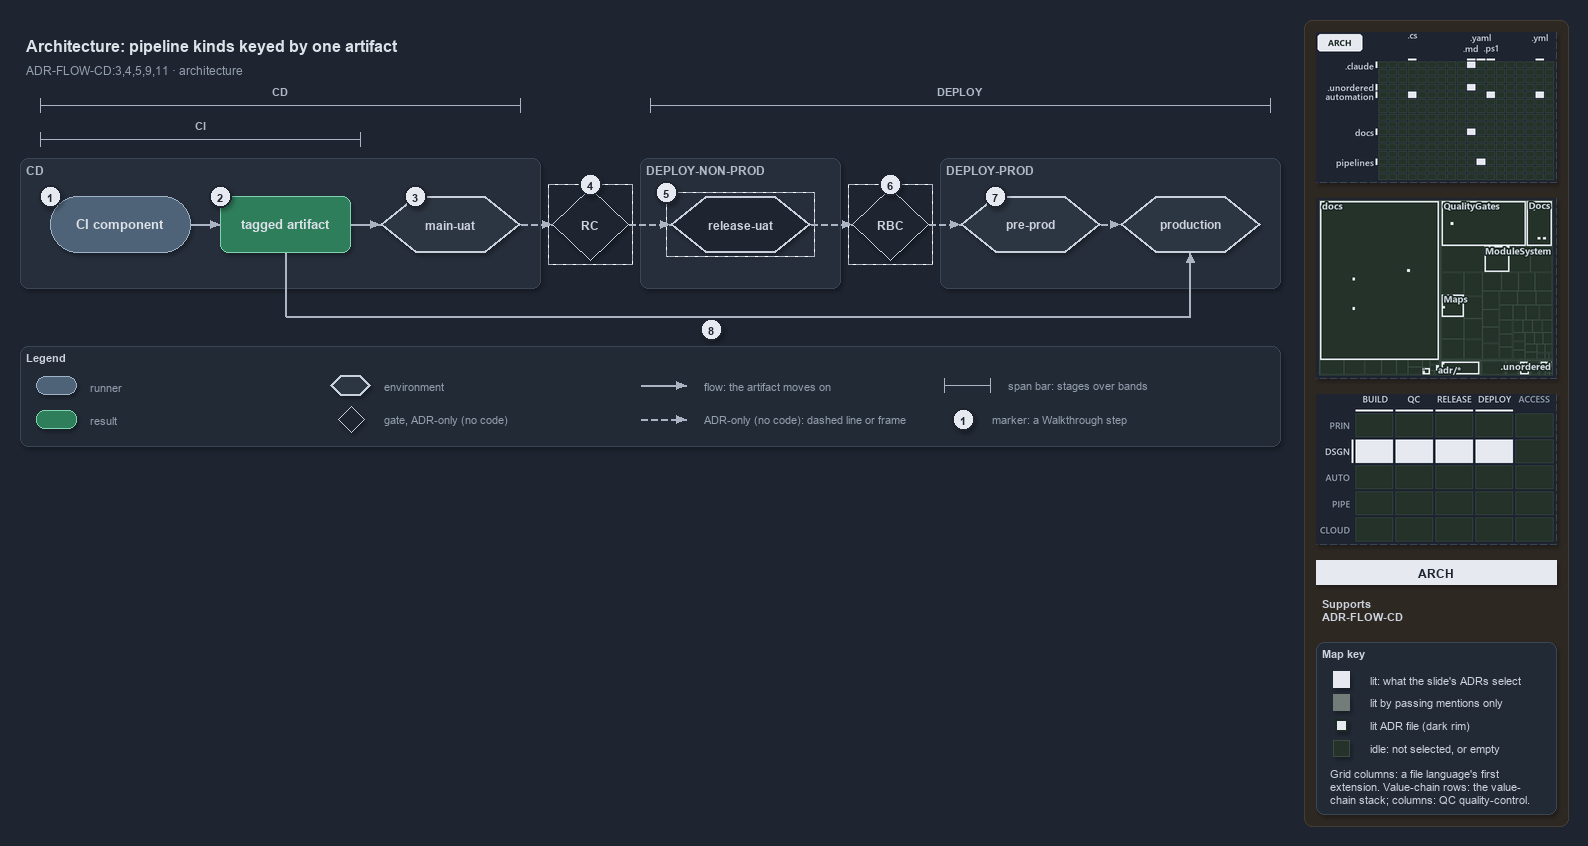

The diagram above was exported from draw.io. Its source (the exported page's mxGraphModel, read from the mxfile embedded in the PNG):
<mxGraphModel dx="1024" dy="768" grid="0" gridSize="10" guides="1" tooltips="1" connect="1" arrows="1" fold="1" page="1" pageScale="1" pageWidth="1572" pageHeight="600" background="#1E2430" math="0" shadow="1">
  <root>
    <mxCell id="0" />
    <mxCell id="1" parent="0" />
    <mxCell id="sidebar-bg" value="" style="rounded=1;arcSize=2;html=1;fillColor=#2E2823;strokeColor=#453C33;shadow=0;" vertex="1" parent="1">
      <mxGeometry x="1304" y="4" width="264" height="806" as="geometry" />
    </mxCell>
    <mxCell id="title" value="Architecture: pipeline kinds keyed by one artifact" style="text;html=1;align=left;verticalAlign=middle;fontSize=16;fontStyle=1;fontColor=#DDE2E9;" vertex="1" parent="1">
      <mxGeometry x="20" y="14" width="1260" height="30" as="geometry" />
    </mxCell>
    <mxCell id="subtitle" value="ADR-FLOW-CD:3,4,5,9,11 &amp;#183; architecture" style="text;html=1;align=left;verticalAlign=middle;fontSize=12;fontColor=#949FAE;" vertex="1" parent="1">
      <mxGeometry x="20" y="44" width="1240" height="20" as="geometry" />
    </mxCell>
    <mxCell id="span-cd-label" value="CD" style="text;html=1;align=center;verticalAlign=middle;fontSize=11;fontStyle=1;fontColor=#B0BAC7;labelBackgroundColor=#262E3B;" vertex="1" parent="1">
      <mxGeometry x="240" y="66" width="80" height="16" as="geometry" />
    </mxCell>
    <mxCell id="span-cd" value="" style="shape=crossbar;whiteSpace=wrap;html=1;rounded=1;fillColor=none;strokeColor=#AAB4C3;strokeWidth=1.5;" vertex="1" parent="1">
      <mxGeometry x="40" y="82" width="480" height="14" as="geometry" />
    </mxCell>
    <mxCell id="span-deploy-label" value="DEPLOY" style="text;html=1;align=center;verticalAlign=middle;fontSize=11;fontStyle=1;fontColor=#B0BAC7;labelBackgroundColor=#262E3B;" vertex="1" parent="1">
      <mxGeometry x="920" y="66" width="80" height="16" as="geometry" />
    </mxCell>
    <mxCell id="span-deploy" value="" style="shape=crossbar;whiteSpace=wrap;html=1;rounded=1;fillColor=none;strokeColor=#AAB4C3;strokeWidth=1.5;" vertex="1" parent="1">
      <mxGeometry x="650" y="82" width="620" height="14" as="geometry" />
    </mxCell>
    <mxCell id="span-ci-label" value="CI" style="text;html=1;align=center;verticalAlign=middle;fontSize=11;fontStyle=1;fontColor=#B0BAC7;labelBackgroundColor=#262E3B;" vertex="1" parent="1">
      <mxGeometry x="160" y="100" width="80" height="16" as="geometry" />
    </mxCell>
    <mxCell id="span-ci" value="" style="shape=crossbar;whiteSpace=wrap;html=1;rounded=1;fillColor=none;strokeColor=#AAB4C3;strokeWidth=1.5;" vertex="1" parent="1">
      <mxGeometry x="40" y="116" width="320" height="14" as="geometry" />
    </mxCell>
    <mxCell id="band-cd" value="CD" style="rounded=1;html=1;arcSize=3;fillColor=#262E3B;strokeColor=#3A4555;verticalAlign=top;align=left;spacingLeft=8;fontStyle=1;fontSize=12;fontColor=#B0BAC7;" vertex="1" parent="1">
      <mxGeometry x="20" y="142" width="520" height="130" as="geometry" />
    </mxCell>
    <mxCell id="band-deploy-nonprod" value="DEPLOY-NON-PROD" style="rounded=1;html=1;arcSize=3;fillColor=#262E3B;strokeColor=#3A4555;verticalAlign=top;align=left;spacingLeft=8;fontStyle=1;fontSize=12;fontColor=#B0BAC7;" vertex="1" parent="1">
      <mxGeometry x="640" y="142" width="200" height="130" as="geometry" />
    </mxCell>
    <mxCell id="band-deploy-prod" value="DEPLOY-PROD" style="rounded=1;html=1;arcSize=3;fillColor=#262E3B;strokeColor=#3A4555;verticalAlign=top;align=left;spacingLeft=8;fontStyle=1;fontSize=12;fontColor=#B0BAC7;" vertex="1" parent="1">
      <mxGeometry x="940" y="142" width="340" height="130" as="geometry" />
    </mxCell>
    <mxCell id="ci-component" value="&lt;b&gt;CI component&lt;/b&gt;" style="rounded=1;arcSize=50;whiteSpace=wrap;html=1;fillColor=#4E6378;strokeColor=#9FB3C8;fontSize=13;fontColor=#DDE2E9;" vertex="1" parent="1">
      <mxGeometry x="50" y="180" width="140" height="56" as="geometry" />
    </mxCell>
    <mxCell id="tagged-artifact" value="&lt;b&gt;tagged artifact&lt;/b&gt;" style="rounded=1;whiteSpace=wrap;html=1;arcSize=20;fillColor=#2E7D5B;strokeColor=#7FD3AE;fontColor=#DDE2E9;fontSize=13;" vertex="1" parent="1">
      <mxGeometry x="220" y="180" width="130" height="56" as="geometry" />
    </mxCell>
    <mxCell id="main-uat" value="&lt;b&gt;main-uat&lt;/b&gt;" style="shape=hexagon;perimeter=hexagonPerimeter2;whiteSpace=wrap;html=1;fillColor=#2C3542;strokeColor=#C7D0DB;strokeWidth=2;fontColor=#CDD3DC;fontSize=12;" vertex="1" parent="1">
      <mxGeometry x="380" y="180" width="140" height="56" as="geometry" />
    </mxCell>
    <mxCell id="gate-rc" value="&lt;b&gt;RC&lt;/b&gt;" style="rhombus;whiteSpace=wrap;html=1;fillColor=#1E2430;strokeColor=#C7D0DB;strokeWidth=1;dashed=1;fontSize=12;fontColor=#CDD3DC;" vertex="1" parent="1">
      <mxGeometry x="552" y="172" width="76" height="72" as="geometry" />
    </mxCell>
    <mxCell id="gate-rc-frame" value="" style="rounded=0;html=1;fillColor=none;strokeColor=#AAB4C3;dashed=1;" vertex="1" parent="1">
      <mxGeometry x="548" y="168" width="84" height="80" as="geometry" />
    </mxCell>
    <mxCell id="release-uat" value="&lt;b&gt;release-uat&lt;/b&gt;" style="shape=hexagon;perimeter=hexagonPerimeter2;whiteSpace=wrap;html=1;fillColor=#1E2430;strokeColor=#C7D0DB;strokeWidth=2;dashed=1;fontColor=#CDD3DC;fontSize=12;" vertex="1" parent="1">
      <mxGeometry x="670" y="180" width="140" height="56" as="geometry" />
    </mxCell>
    <mxCell id="release-uat-frame" value="" style="rounded=0;html=1;fillColor=none;strokeColor=#AAB4C3;dashed=1;" vertex="1" parent="1">
      <mxGeometry x="666" y="176" width="148" height="64" as="geometry" />
    </mxCell>
    <mxCell id="gate-rbc" value="&lt;b&gt;RBC&lt;/b&gt;" style="rhombus;whiteSpace=wrap;html=1;fillColor=#1E2430;strokeColor=#C7D0DB;strokeWidth=1;dashed=1;fontSize=12;fontColor=#CDD3DC;" vertex="1" parent="1">
      <mxGeometry x="852" y="172" width="76" height="72" as="geometry" />
    </mxCell>
    <mxCell id="gate-rbc-frame" value="" style="rounded=0;html=1;fillColor=none;strokeColor=#AAB4C3;dashed=1;" vertex="1" parent="1">
      <mxGeometry x="848" y="168" width="84" height="80" as="geometry" />
    </mxCell>
    <mxCell id="pre-prod" value="&lt;b&gt;pre-prod&lt;/b&gt;" style="shape=hexagon;perimeter=hexagonPerimeter2;whiteSpace=wrap;html=1;fillColor=#2C3542;strokeColor=#C7D0DB;strokeWidth=2;fontColor=#CDD3DC;fontSize=12;" vertex="1" parent="1">
      <mxGeometry x="960" y="180" width="140" height="56" as="geometry" />
    </mxCell>
    <mxCell id="production" value="&lt;b&gt;production&lt;/b&gt;" style="shape=hexagon;perimeter=hexagonPerimeter2;whiteSpace=wrap;html=1;fillColor=#2C3542;strokeColor=#C7D0DB;strokeWidth=2;fontColor=#CDD3DC;fontSize=12;" vertex="1" parent="1">
      <mxGeometry x="1120" y="180" width="140" height="56" as="geometry" />
    </mxCell>
    <mxCell id="p-edge-ci-artifact-a" value="" style="text;html=1;strokeColor=none;fillColor=none;" vertex="1" parent="1">
      <mxGeometry x="190" y="208" width="1" height="1" as="geometry" />
    </mxCell>
    <mxCell id="p-edge-ci-artifact-b" value="" style="text;html=1;strokeColor=none;fillColor=none;" vertex="1" parent="1">
      <mxGeometry x="220" y="208" width="1" height="1" as="geometry" />
    </mxCell>
    <mxCell id="edge-ci-artifact" value="" style="edgeStyle=orthogonalEdgeStyle;rounded=1;html=1;fontSize=10;endArrow=block;strokeColor=#AAB4C3;fontColor=#CDD3DC;shadow=0;" edge="1" parent="1" source="p-edge-ci-artifact-a" target="p-edge-ci-artifact-b">
      <mxGeometry relative="1" as="geometry" />
    </mxCell>
    <mxCell id="p-edge-artifact-mainuat-a" value="" style="text;html=1;strokeColor=none;fillColor=none;" vertex="1" parent="1">
      <mxGeometry x="350" y="208" width="1" height="1" as="geometry" />
    </mxCell>
    <mxCell id="p-edge-artifact-mainuat-b" value="" style="text;html=1;strokeColor=none;fillColor=none;" vertex="1" parent="1">
      <mxGeometry x="380" y="208" width="1" height="1" as="geometry" />
    </mxCell>
    <mxCell id="edge-artifact-mainuat" value="" style="edgeStyle=orthogonalEdgeStyle;rounded=1;html=1;fontSize=10;endArrow=block;strokeColor=#AAB4C3;fontColor=#CDD3DC;shadow=0;" edge="1" parent="1" source="p-edge-artifact-mainuat-a" target="p-edge-artifact-mainuat-b">
      <mxGeometry relative="1" as="geometry" />
    </mxCell>
    <mxCell id="p-edge-mainuat-rc-a" value="" style="text;html=1;strokeColor=none;fillColor=none;" vertex="1" parent="1">
      <mxGeometry x="520" y="208" width="1" height="1" as="geometry" />
    </mxCell>
    <mxCell id="p-edge-mainuat-rc-b" value="" style="text;html=1;strokeColor=none;fillColor=none;" vertex="1" parent="1">
      <mxGeometry x="552" y="208" width="1" height="1" as="geometry" />
    </mxCell>
    <mxCell id="edge-mainuat-rc" value="" style="edgeStyle=orthogonalEdgeStyle;rounded=1;html=1;fontSize=10;endArrow=block;strokeColor=#AAB4C3;dashed=1;fontColor=#CDD3DC;shadow=0;" edge="1" parent="1" source="p-edge-mainuat-rc-a" target="p-edge-mainuat-rc-b">
      <mxGeometry relative="1" as="geometry" />
    </mxCell>
    <mxCell id="p-edge-rc-releaseuat-a" value="" style="text;html=1;strokeColor=none;fillColor=none;" vertex="1" parent="1">
      <mxGeometry x="628" y="208" width="1" height="1" as="geometry" />
    </mxCell>
    <mxCell id="p-edge-rc-releaseuat-b" value="" style="text;html=1;strokeColor=none;fillColor=none;" vertex="1" parent="1">
      <mxGeometry x="670" y="208" width="1" height="1" as="geometry" />
    </mxCell>
    <mxCell id="edge-rc-releaseuat" value="" style="edgeStyle=orthogonalEdgeStyle;rounded=1;html=1;fontSize=10;endArrow=block;strokeColor=#AAB4C3;dashed=1;fontColor=#CDD3DC;shadow=0;" edge="1" parent="1" source="p-edge-rc-releaseuat-a" target="p-edge-rc-releaseuat-b">
      <mxGeometry relative="1" as="geometry" />
    </mxCell>
    <mxCell id="p-edge-releaseuat-rbc-a" value="" style="text;html=1;strokeColor=none;fillColor=none;" vertex="1" parent="1">
      <mxGeometry x="810" y="208" width="1" height="1" as="geometry" />
    </mxCell>
    <mxCell id="p-edge-releaseuat-rbc-b" value="" style="text;html=1;strokeColor=none;fillColor=none;" vertex="1" parent="1">
      <mxGeometry x="852" y="208" width="1" height="1" as="geometry" />
    </mxCell>
    <mxCell id="edge-releaseuat-rbc" value="" style="edgeStyle=orthogonalEdgeStyle;rounded=1;html=1;fontSize=10;endArrow=block;strokeColor=#AAB4C3;dashed=1;fontColor=#CDD3DC;shadow=0;" edge="1" parent="1" source="p-edge-releaseuat-rbc-a" target="p-edge-releaseuat-rbc-b">
      <mxGeometry relative="1" as="geometry" />
    </mxCell>
    <mxCell id="p-edge-rbc-preprod-a" value="" style="text;html=1;strokeColor=none;fillColor=none;" vertex="1" parent="1">
      <mxGeometry x="928" y="208" width="1" height="1" as="geometry" />
    </mxCell>
    <mxCell id="p-edge-rbc-preprod-b" value="" style="text;html=1;strokeColor=none;fillColor=none;" vertex="1" parent="1">
      <mxGeometry x="960" y="208" width="1" height="1" as="geometry" />
    </mxCell>
    <mxCell id="edge-rbc-preprod" value="" style="edgeStyle=orthogonalEdgeStyle;rounded=1;html=1;fontSize=10;endArrow=block;strokeColor=#AAB4C3;dashed=1;fontColor=#CDD3DC;shadow=0;" edge="1" parent="1" source="p-edge-rbc-preprod-a" target="p-edge-rbc-preprod-b">
      <mxGeometry relative="1" as="geometry" />
    </mxCell>
    <mxCell id="p-edge-preprod-production-a" value="" style="text;html=1;strokeColor=none;fillColor=none;" vertex="1" parent="1">
      <mxGeometry x="1100" y="208" width="1" height="1" as="geometry" />
    </mxCell>
    <mxCell id="p-edge-preprod-production-b" value="" style="text;html=1;strokeColor=none;fillColor=none;" vertex="1" parent="1">
      <mxGeometry x="1120" y="208" width="1" height="1" as="geometry" />
    </mxCell>
    <mxCell id="edge-preprod-production" value="" style="edgeStyle=orthogonalEdgeStyle;rounded=1;html=1;fontSize=10;endArrow=block;strokeColor=#AAB4C3;dashed=1;fontColor=#CDD3DC;shadow=0;" edge="1" parent="1" source="p-edge-preprod-production-a" target="p-edge-preprod-production-b">
      <mxGeometry relative="1" as="geometry" />
    </mxCell>
    <mxCell id="p-edge-artifact-production-1-a" value="" style="text;html=1;strokeColor=none;fillColor=none;" vertex="1" parent="1">
      <mxGeometry x="285" y="236" width="1" height="1" as="geometry" />
    </mxCell>
    <mxCell id="p-edge-artifact-production-1-b" value="" style="text;html=1;strokeColor=none;fillColor=none;" vertex="1" parent="1">
      <mxGeometry x="285" y="300" width="1" height="1" as="geometry" />
    </mxCell>
    <mxCell id="edge-artifact-production-1" value="" style="edgeStyle=orthogonalEdgeStyle;rounded=1;html=1;fontSize=10;endArrow=none;strokeColor=#AAB4C3;fontColor=#CDD3DC;shadow=0;" edge="1" parent="1" source="p-edge-artifact-production-1-a" target="p-edge-artifact-production-1-b">
      <mxGeometry relative="1" as="geometry" />
    </mxCell>
    <mxCell id="p-edge-artifact-production-2-a" value="" style="text;html=1;strokeColor=none;fillColor=none;" vertex="1" parent="1">
      <mxGeometry x="285" y="300" width="1" height="1" as="geometry" />
    </mxCell>
    <mxCell id="p-edge-artifact-production-2-b" value="" style="text;html=1;strokeColor=none;fillColor=none;" vertex="1" parent="1">
      <mxGeometry x="1190" y="300" width="1" height="1" as="geometry" />
    </mxCell>
    <mxCell id="edge-artifact-production-2" value="" style="edgeStyle=orthogonalEdgeStyle;rounded=1;html=1;fontSize=10;endArrow=none;strokeColor=#AAB4C3;fontColor=#CDD3DC;shadow=0;" edge="1" parent="1" source="p-edge-artifact-production-2-a" target="p-edge-artifact-production-2-b">
      <mxGeometry relative="1" as="geometry" />
    </mxCell>
    <mxCell id="p-edge-artifact-production-a" value="" style="text;html=1;strokeColor=none;fillColor=none;" vertex="1" parent="1">
      <mxGeometry x="1190" y="300" width="1" height="1" as="geometry" />
    </mxCell>
    <mxCell id="p-edge-artifact-production-b" value="" style="text;html=1;strokeColor=none;fillColor=none;" vertex="1" parent="1">
      <mxGeometry x="1190" y="236" width="1" height="1" as="geometry" />
    </mxCell>
    <mxCell id="edge-artifact-production" value="" style="edgeStyle=orthogonalEdgeStyle;rounded=1;html=1;fontSize=10;endArrow=block;strokeColor=#AAB4C3;fontColor=#CDD3DC;shadow=0;" edge="1" parent="1" source="p-edge-artifact-production-a" target="p-edge-artifact-production-b">
      <mxGeometry relative="1" as="geometry" />
    </mxCell>
    <mxCell id="mark-1" value="1" style="ellipse;html=1;fillColor=#E6EAF0;strokeColor=#1E2430;strokeWidth=2;fontColor=#1E2430;fontStyle=1;fontSize=11;" vertex="1" parent="1">
      <mxGeometry x="39" y="169" width="22" height="22" as="geometry" />
    </mxCell>
    <mxCell id="mark-2" value="2" style="ellipse;html=1;fillColor=#E6EAF0;strokeColor=#1E2430;strokeWidth=2;fontColor=#1E2430;fontStyle=1;fontSize=11;" vertex="1" parent="1">
      <mxGeometry x="209" y="169" width="22" height="22" as="geometry" />
    </mxCell>
    <mxCell id="mark-3" value="3" style="ellipse;html=1;fillColor=#E6EAF0;strokeColor=#1E2430;strokeWidth=2;fontColor=#1E2430;fontStyle=1;fontSize=11;" vertex="1" parent="1">
      <mxGeometry x="404" y="169" width="22" height="22" as="geometry" />
    </mxCell>
    <mxCell id="mark-4" value="4" style="ellipse;html=1;fillColor=#E6EAF0;strokeColor=#1E2430;strokeWidth=2;fontColor=#1E2430;fontStyle=1;fontSize=11;" vertex="1" parent="1">
      <mxGeometry x="579" y="157" width="22" height="22" as="geometry" />
    </mxCell>
    <mxCell id="mark-5" value="5" style="ellipse;html=1;fillColor=#E6EAF0;strokeColor=#1E2430;strokeWidth=2;fontColor=#1E2430;fontStyle=1;fontSize=11;" vertex="1" parent="1">
      <mxGeometry x="655" y="165" width="22" height="22" as="geometry" />
    </mxCell>
    <mxCell id="mark-6" value="6" style="ellipse;html=1;fillColor=#E6EAF0;strokeColor=#1E2430;strokeWidth=2;fontColor=#1E2430;fontStyle=1;fontSize=11;" vertex="1" parent="1">
      <mxGeometry x="879" y="157" width="22" height="22" as="geometry" />
    </mxCell>
    <mxCell id="mark-7" value="7" style="ellipse;html=1;fillColor=#E6EAF0;strokeColor=#1E2430;strokeWidth=2;fontColor=#1E2430;fontStyle=1;fontSize=11;" vertex="1" parent="1">
      <mxGeometry x="984" y="169" width="22" height="22" as="geometry" />
    </mxCell>
    <mxCell id="mark-8" value="8" style="ellipse;html=1;fillColor=#E6EAF0;strokeColor=#1E2430;strokeWidth=2;fontColor=#1E2430;fontStyle=1;fontSize=11;" vertex="1" parent="1">
      <mxGeometry x="700" y="302" width="22" height="22" as="geometry" />
    </mxCell>
    <mxCell id="legend" value="&lt;b&gt;Legend&lt;/b&gt;" style="rounded=1;whiteSpace=wrap;html=1;arcSize=6;fillColor=#222A36;strokeColor=#3A4555;align=left;verticalAlign=top;spacing=8;fontSize=11;fontColor=#CDD3DC;" vertex="1" parent="1">
      <mxGeometry x="20" y="330" width="1260" height="100" as="geometry" />
    </mxCell>
    <mxCell id="legend-0" value="" style="rounded=1;arcSize=50;whiteSpace=wrap;html=1;fillColor=#4E6378;strokeColor=#9FB3C8;fontColor=#DDE2E9;" vertex="1" parent="1">
      <mxGeometry x="36" y="360" width="40" height="18" as="geometry" />
    </mxCell>
    <mxCell id="legend-0-text" value="runner" style="text;html=1;align=left;verticalAlign=middle;fontSize=11;fontColor=#949FAE;" vertex="1" parent="1">
      <mxGeometry x="84" y="359" width="270" height="20" as="geometry" />
    </mxCell>
    <mxCell id="legend-1" value="" style="rounded=1;whiteSpace=wrap;html=1;arcSize=20;fillColor=#2E7D5B;strokeColor=#7FD3AE;" vertex="1" parent="1">
      <mxGeometry x="36" y="394" width="40" height="18" as="geometry" />
    </mxCell>
    <mxCell id="legend-1-text" value="result" style="text;html=1;align=left;verticalAlign=middle;fontSize=11;fontColor=#949FAE;" vertex="1" parent="1">
      <mxGeometry x="84" y="393" width="270" height="20" as="geometry" />
    </mxCell>
    <mxCell id="legend-2" value="" style="shape=hexagon;perimeter=hexagonPerimeter2;whiteSpace=wrap;html=1;fillColor=#2C3542;strokeColor=#C7D0DB;strokeWidth=2;fontColor=#CDD3DC;" vertex="1" parent="1">
      <mxGeometry x="330" y="359" width="40" height="20" as="geometry" />
    </mxCell>
    <mxCell id="legend-2-text" value="environment" style="text;html=1;align=left;verticalAlign=middle;fontSize=11;fontColor=#949FAE;" vertex="1" parent="1">
      <mxGeometry x="378" y="359" width="270" height="20" as="geometry" />
    </mxCell>
    <mxCell id="legend-3" value="" style="rhombus;whiteSpace=wrap;html=1;fillColor=#1E2430;strokeColor=#C7D0DB;strokeWidth=1;dashed=1;fontColor=#CDD3DC;" vertex="1" parent="1">
      <mxGeometry x="338" y="390" width="26" height="26" as="geometry" />
    </mxCell>
    <mxCell id="legend-3-text" value="gate, ADR-only (no code)" style="text;html=1;align=left;verticalAlign=middle;fontSize=11;fontColor=#949FAE;" vertex="1" parent="1">
      <mxGeometry x="378" y="393" width="270" height="20" as="geometry" />
    </mxCell>
    <mxCell id="p-legend-4-a" value="" style="text;html=1;strokeColor=none;fillColor=none;" vertex="1" parent="1">
      <mxGeometry x="640" y="369" width="1" height="1" as="geometry" />
    </mxCell>
    <mxCell id="p-legend-4-b" value="" style="text;html=1;strokeColor=none;fillColor=none;" vertex="1" parent="1">
      <mxGeometry x="686" y="369" width="1" height="1" as="geometry" />
    </mxCell>
    <mxCell id="legend-4" value="" style="edgeStyle=orthogonalEdgeStyle;rounded=1;html=1;fontSize=10;endArrow=block;strokeColor=#AAB4C3;fontColor=#CDD3DC;shadow=0;" edge="1" parent="1" source="p-legend-4-a" target="p-legend-4-b">
      <mxGeometry relative="1" as="geometry" />
    </mxCell>
    <mxCell id="legend-4-text" value="flow: the artifact moves on" style="text;html=1;align=left;verticalAlign=middle;fontSize=11;fontColor=#949FAE;" vertex="1" parent="1">
      <mxGeometry x="698" y="359" width="270" height="20" as="geometry" />
    </mxCell>
    <mxCell id="p-legend-5-a" value="" style="text;html=1;strokeColor=none;fillColor=none;" vertex="1" parent="1">
      <mxGeometry x="640" y="403" width="1" height="1" as="geometry" />
    </mxCell>
    <mxCell id="p-legend-5-b" value="" style="text;html=1;strokeColor=none;fillColor=none;" vertex="1" parent="1">
      <mxGeometry x="686" y="403" width="1" height="1" as="geometry" />
    </mxCell>
    <mxCell id="legend-5" value="" style="edgeStyle=orthogonalEdgeStyle;rounded=1;html=1;fontSize=10;endArrow=block;strokeColor=#AAB4C3;dashed=1;fontColor=#CDD3DC;shadow=0;" edge="1" parent="1" source="p-legend-5-a" target="p-legend-5-b">
      <mxGeometry relative="1" as="geometry" />
    </mxCell>
    <mxCell id="legend-5-text" value="ADR-only (no code): dashed line or frame" style="text;html=1;align=left;verticalAlign=middle;fontSize=11;fontColor=#949FAE;" vertex="1" parent="1">
      <mxGeometry x="698" y="393" width="270" height="20" as="geometry" />
    </mxCell>
    <mxCell id="legend-6" value="" style="shape=crossbar;whiteSpace=wrap;html=1;rounded=1;fillColor=none;strokeColor=#AAB4C3;strokeWidth=1.5;" vertex="1" parent="1">
      <mxGeometry x="944" y="362" width="46" height="14" as="geometry" />
    </mxCell>
    <mxCell id="legend-6-text" value="span bar: stages over bands" style="text;html=1;align=left;verticalAlign=middle;fontSize=11;fontColor=#949FAE;" vertex="1" parent="1">
      <mxGeometry x="1002" y="359" width="320" height="20" as="geometry" />
    </mxCell>
    <mxCell id="legend-7" value="1" style="ellipse;html=1;fillColor=#E6EAF0;strokeColor=#1E2430;strokeWidth=2;fontColor=#1E2430;fontStyle=1;fontSize=11;" vertex="1" parent="1">
      <mxGeometry x="952" y="392" width="22" height="22" as="geometry" />
    </mxCell>
    <mxCell id="legend-7-text" value="marker: a Walkthrough step" style="text;html=1;align=left;verticalAlign=middle;fontSize=11;fontColor=#949FAE;" vertex="1" parent="1">
      <mxGeometry x="986" y="393" width="320" height="20" as="geometry" />
    </mxCell>
    <mxCell id="minimap-grid" value="" style="shape=image;html=1;imageAspect=0;aspect=fixed;verticalLabelPosition=bottom;strokeColor=#3A4555;dashed=1;fillColor=#222A36;image=data:image/png,(base64 omitted: 12968 chars);" vertex="1" parent="1">
      <mxGeometry x="1316" y="16" width="240" height="150" as="geometry" />
    </mxCell>
    <mxCell id="minimap-tree" value="" style="shape=image;html=1;imageAspect=0;aspect=fixed;verticalLabelPosition=bottom;strokeColor=#3A4555;dashed=1;fillColor=#222A36;image=data:image/png,(base64 omitted: 20428 chars);" vertex="1" parent="1">
      <mxGeometry x="1316" y="182" width="240" height="180" as="geometry" />
    </mxCell>
    <mxCell id="minimap-chain" value="" style="shape=image;html=1;imageAspect=0;aspect=fixed;verticalLabelPosition=bottom;strokeColor=#3A4555;dashed=1;fillColor=#222A36;image=data:image/png,(base64 omitted: 13300 chars);" vertex="1" parent="1">
      <mxGeometry x="1316" y="378" width="240" height="150" as="geometry" />
    </mxCell>
    <mxCell id="lens-badge" value="ARCH" style="rounded=0;whiteSpace=wrap;html=1;align=center;verticalAlign=middle;fontSize=12;fontStyle=1;fontColor=#1E2430;fillColor=#E6EAF0;strokeColor=none;" vertex="1" parent="1">
      <mxGeometry x="1316" y="544" width="240" height="24" as="geometry" />
    </mxCell>
    <mxCell id="supports" value="&lt;b&gt;Supports&lt;/b&gt;&lt;br&gt;ADR-FLOW-CD" style="text;html=1;whiteSpace=wrap;align=left;verticalAlign=top;fontSize=11;fontColor=#CDD3DC;" vertex="1" parent="1">
      <mxGeometry x="1316" y="576" width="240" height="38" as="geometry" />
    </mxCell>
    <mxCell id="mapkey" value="&lt;b&gt;Map key&lt;/b&gt;" style="rounded=1;arcSize=6;whiteSpace=wrap;html=1;align=left;verticalAlign=top;fontSize=11;fontColor=#CDD3DC;fillColor=#222A36;strokeColor=#3A4555;spacingLeft=8;spacingTop=2;" vertex="1" parent="1">
      <mxGeometry x="1316" y="626" width="240" height="172" as="geometry" />
    </mxCell>
    <mxCell id="mapkey-lit" value="" style="rounded=0;html=1;fillColor=#E6EAF0;strokeColor=#E6EAF0;" vertex="1" parent="1">
      <mxGeometry x="1333.0" y="655.0" width="16" height="16" as="geometry" />
    </mxCell>
    <mxCell id="mapkey-lit-text" value="lit: what the slide's ADRs select" style="text;html=1;align=left;verticalAlign=middle;fontSize=11;fontColor=#CDD3DC;" vertex="1" parent="1">
      <mxGeometry x="1364" y="653" width="184" height="20" as="geometry" />
    </mxCell>
    <mxCell id="mapkey-touched" value="" style="rounded=0;html=1;fillColor=#727C79;strokeColor=#727C79;" vertex="1" parent="1">
      <mxGeometry x="1333.0" y="678.0" width="16" height="16" as="geometry" />
    </mxCell>
    <mxCell id="mapkey-touched-text" value="lit by passing mentions only" style="text;html=1;align=left;verticalAlign=middle;fontSize=11;fontColor=#CDD3DC;" vertex="1" parent="1">
      <mxGeometry x="1364" y="676" width="184" height="20" as="geometry" />
    </mxCell>
    <mxCell id="mapkey-adr" value="" style="rounded=0;html=1;fillColor=#E6EAF0;strokeColor=#1C2A24;strokeWidth=2;" vertex="1" parent="1">
      <mxGeometry x="1335.0" y="703.0" width="12" height="12" as="geometry" />
    </mxCell>
    <mxCell id="mapkey-adr-text" value="lit ADR file (dark rim)" style="text;html=1;align=left;verticalAlign=middle;fontSize=11;fontColor=#CDD3DC;" vertex="1" parent="1">
      <mxGeometry x="1364" y="699" width="184" height="20" as="geometry" />
    </mxCell>
    <mxCell id="mapkey-idle" value="" style="rounded=0;html=1;fillColor=#243229;strokeColor=#3B4D43;" vertex="1" parent="1">
      <mxGeometry x="1333.0" y="724.0" width="16" height="16" as="geometry" />
    </mxCell>
    <mxCell id="mapkey-idle-text" value="idle: not selected, or empty" style="text;html=1;align=left;verticalAlign=middle;fontSize=11;fontColor=#CDD3DC;" vertex="1" parent="1">
      <mxGeometry x="1364" y="722" width="184" height="20" as="geometry" />
    </mxCell>
    <mxCell id="mapkey-codes" value="Grid columns: a file language's first&lt;br&gt;extension. Value-chain rows: the value-&lt;br&gt;chain stack; columns: QC quality-control." style="text;html=1;align=left;verticalAlign=top;whiteSpace=wrap;fontSize=11;fontColor=#CDD3DC;" vertex="1" parent="1">
      <mxGeometry x="1324" y="746" width="224" height="46" as="geometry" />
    </mxCell>
  </root>
</mxGraphModel>